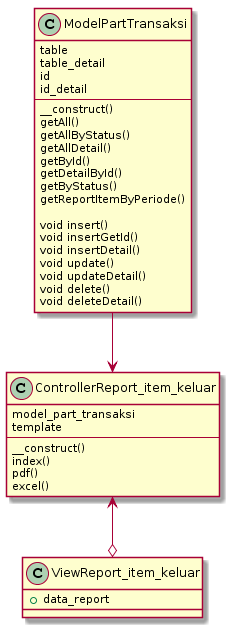

The diagram above was rendered by PlantUML. Its source (embedded in the PNG):
@startuml
class ModelPartTransaksi {
    table
    table_detail
    id
    id_detail
    --
    __construct()
    getAll()
    getAllByStatus()
    getAllDetail()
    getById()
    getDetailById()
    getByStatus()
    getReportItemByPeriode()

    void insert()
    void insertGetId()
    void insertDetail()
    void update()
    void updateDetail()
    void delete()
    void deleteDetail()
}

class ControllerReport_item_keluar {
    model_part_transaksi
    template
    --
    __construct()
    index()
    pdf()
    excel()
}

class ViewReport_item_keluar {
    + data_report
}


ControllerReport_item_keluar <--o ViewReport_item_keluar
ModelPartTransaksi --> ControllerReport_item_keluar
@enduml